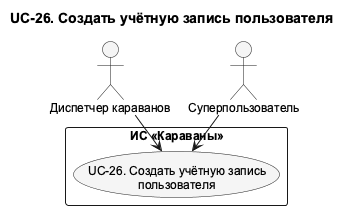

The diagram above was rendered by PlantUML. Its source (embedded in the PNG):
@startuml UC_26_Detail
!pragma layout smetana
skinparam shadowing false
skinparam defaultFontName Arial
skinparam defaultFontSize 12
skinparam backgroundColor white
skinparam nodesep 75
skinparam ranksep 100
skinparam ArrowFontSize 11
skinparam usecaseBackgroundColor #F5F5F5
skinparam activityBackgroundColor #F5F5F5
top to bottom direction
title UC-26. Создать учётную запись пользователя

actor "Диспетчер караванов" as Dispatcher
actor "Суперпользователь" as SuperUser
rectangle "ИС «Караваны»" as SystemBoundary {
  usecase "UC-26. Создать учётную запись\nпользователя" as UC26
}
' edge:R017
Dispatcher --> UC26
' edge:R043
SuperUser --> UC26
@enduml